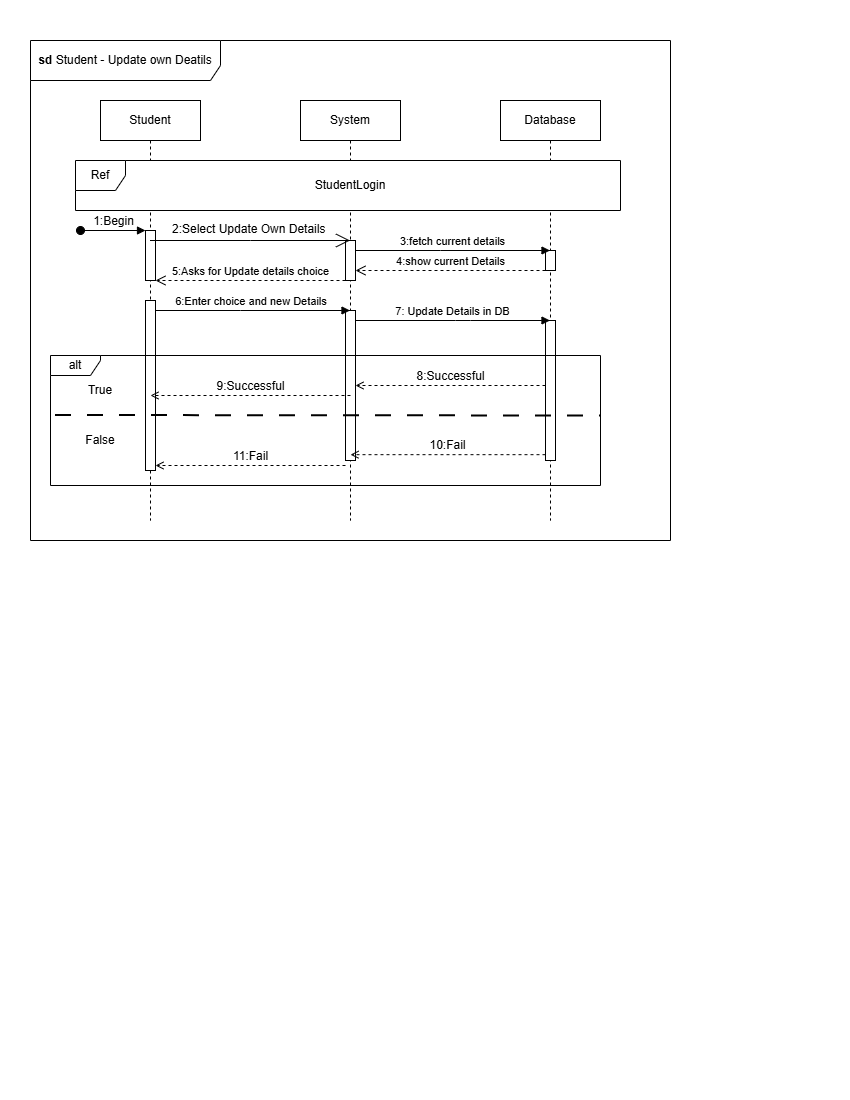

The diagram above was exported from draw.io. Its source (the exported page's mxGraphModel, read from the mxfile embedded in the PNG):
<mxGraphModel dx="861" dy="537" grid="1" gridSize="10" guides="1" tooltips="1" connect="1" arrows="1" fold="1" page="1" pageScale="1" pageWidth="850" pageHeight="1100" math="0" shadow="0">
  <root>
    <mxCell id="0" />
    <mxCell id="1" parent="0" />
    <mxCell id="0ejoMVCWVF6vs4ZvIF4m-1" parent="1" style="shape=umlFrame;whiteSpace=wrap;html=1;pointerEvents=0;width=190;height=40;" value="&lt;b&gt;sd &lt;/b&gt;Student - Update own Deatils" vertex="1">
      <mxGeometry height="500" width="640" x="30" y="40" as="geometry" />
    </mxCell>
    <mxCell id="0ejoMVCWVF6vs4ZvIF4m-3" parent="1" style="shape=umlLifeline;perimeter=lifelinePerimeter;whiteSpace=wrap;html=1;container=1;dropTarget=0;collapsible=0;recursiveResize=0;outlineConnect=0;portConstraint=eastwest;newEdgeStyle={&quot;curved&quot;:0,&quot;rounded&quot;:0};" value="Student" vertex="1">
      <mxGeometry height="420" width="100" x="100" y="100" as="geometry" />
    </mxCell>
    <mxCell id="0ejoMVCWVF6vs4ZvIF4m-13" parent="0ejoMVCWVF6vs4ZvIF4m-3" style="html=1;points=[[0,0,0,0,5],[0,1,0,0,-5],[1,0,0,0,5],[1,1,0,0,-5]];perimeter=orthogonalPerimeter;outlineConnect=0;targetShapes=umlLifeline;portConstraint=eastwest;newEdgeStyle={&quot;curved&quot;:0,&quot;rounded&quot;:0};pointerEvents=0;strokeColor=default;align=center;verticalAlign=middle;fontFamily=Helvetica;fontSize=12;fontColor=default;fillColor=default;" value="" vertex="1">
      <mxGeometry height="50" width="10" x="45" y="130" as="geometry" />
    </mxCell>
    <mxCell id="wFGMhKyM96iB-bFJNLAy-7" parent="0ejoMVCWVF6vs4ZvIF4m-3" style="html=1;points=[[0,0,0,0,5],[0,1,0,0,-5],[1,0,0,0,5],[1,1,0,0,-5]];perimeter=orthogonalPerimeter;outlineConnect=0;targetShapes=umlLifeline;portConstraint=eastwest;newEdgeStyle={&quot;curved&quot;:0,&quot;rounded&quot;:0};" value="" vertex="1">
      <mxGeometry height="170" width="10" x="45" y="200" as="geometry" />
    </mxCell>
    <mxCell id="0ejoMVCWVF6vs4ZvIF4m-4" parent="1" style="shape=umlLifeline;perimeter=lifelinePerimeter;whiteSpace=wrap;html=1;container=1;dropTarget=0;collapsible=0;recursiveResize=0;outlineConnect=0;portConstraint=eastwest;newEdgeStyle={&quot;curved&quot;:0,&quot;rounded&quot;:0};" value="System" vertex="1">
      <mxGeometry height="420" width="100" x="300" y="100" as="geometry" />
    </mxCell>
    <mxCell id="0ejoMVCWVF6vs4ZvIF4m-16" parent="0ejoMVCWVF6vs4ZvIF4m-4" style="html=1;points=[[0,0,0,0,5],[0,1,0,0,-5],[1,0,0,0,5],[1,1,0,0,-5]];perimeter=orthogonalPerimeter;outlineConnect=0;targetShapes=umlLifeline;portConstraint=eastwest;newEdgeStyle={&quot;curved&quot;:0,&quot;rounded&quot;:0};pointerEvents=0;strokeColor=default;align=center;verticalAlign=middle;fontFamily=Helvetica;fontSize=12;fontColor=default;fillColor=default;" value="" vertex="1">
      <mxGeometry height="40" width="10" x="45" y="140" as="geometry" />
    </mxCell>
    <mxCell id="wFGMhKyM96iB-bFJNLAy-8" parent="0ejoMVCWVF6vs4ZvIF4m-4" style="html=1;points=[[0,0,0,0,5],[0,1,0,0,-5],[1,0,0,0,5],[1,1,0,0,-5]];perimeter=orthogonalPerimeter;outlineConnect=0;targetShapes=umlLifeline;portConstraint=eastwest;newEdgeStyle={&quot;curved&quot;:0,&quot;rounded&quot;:0};" value="" vertex="1">
      <mxGeometry height="150" width="10" x="45" y="210" as="geometry" />
    </mxCell>
    <mxCell id="0ejoMVCWVF6vs4ZvIF4m-5" parent="1" style="shape=umlLifeline;perimeter=lifelinePerimeter;whiteSpace=wrap;html=1;container=1;dropTarget=0;collapsible=0;recursiveResize=0;outlineConnect=0;portConstraint=eastwest;newEdgeStyle={&quot;curved&quot;:0,&quot;rounded&quot;:0};" value="Database" vertex="1">
      <mxGeometry height="420" width="100" x="500" y="100" as="geometry" />
    </mxCell>
    <mxCell id="wFGMhKyM96iB-bFJNLAy-4" parent="0ejoMVCWVF6vs4ZvIF4m-5" style="html=1;points=[[0,0,0,0,5],[0,1,0,0,-5],[1,0,0,0,5],[1,1,0,0,-5]];perimeter=orthogonalPerimeter;outlineConnect=0;targetShapes=umlLifeline;portConstraint=eastwest;newEdgeStyle={&quot;curved&quot;:0,&quot;rounded&quot;:0};" value="" vertex="1">
      <mxGeometry height="20" width="10" x="45" y="150" as="geometry" />
    </mxCell>
    <mxCell id="wFGMhKyM96iB-bFJNLAy-12" parent="0ejoMVCWVF6vs4ZvIF4m-5" style="html=1;points=[[0,0,0,0,5],[0,1,0,0,-5],[1,0,0,0,5],[1,1,0,0,-5]];perimeter=orthogonalPerimeter;outlineConnect=0;targetShapes=umlLifeline;portConstraint=eastwest;newEdgeStyle={&quot;curved&quot;:0,&quot;rounded&quot;:0};" value="" vertex="1">
      <mxGeometry height="140" width="10" x="45" y="220" as="geometry" />
    </mxCell>
    <mxCell id="0ejoMVCWVF6vs4ZvIF4m-10" parent="1" style="shape=umlFrame;whiteSpace=wrap;html=1;pointerEvents=0;recursiveResize=0;container=1;collapsible=0;width=50;fillColor=default;strokeColor=default;swimlaneFillColor=default;gradientColor=none;" value="Ref" vertex="1">
      <mxGeometry height="50" width="545" x="75" y="160" as="geometry" />
    </mxCell>
    <mxCell id="0ejoMVCWVF6vs4ZvIF4m-8" parent="0ejoMVCWVF6vs4ZvIF4m-10" style="text;html=1;whiteSpace=wrap;strokeColor=none;fillColor=none;align=center;verticalAlign=middle;rounded=0;" value="StudentLogin" vertex="1">
      <mxGeometry height="30" width="150" x="200" y="10" as="geometry" />
    </mxCell>
    <mxCell id="0ejoMVCWVF6vs4ZvIF4m-18" edge="1" parent="1" style="html=1;verticalAlign=bottom;startArrow=oval;startFill=1;endArrow=block;startSize=8;curved=0;rounded=0;fontFamily=Helvetica;fontSize=12;fontColor=default;" target="0ejoMVCWVF6vs4ZvIF4m-13" value="1:Begin">
      <mxGeometry relative="1" width="60" as="geometry">
        <mxPoint x="80" y="230" as="sourcePoint" />
        <mxPoint x="140" y="230" as="targetPoint" />
      </mxGeometry>
    </mxCell>
    <mxCell id="0ejoMVCWVF6vs4ZvIF4m-22" parent="1" style="text;whiteSpace=wrap;html=1;fontFamily=Helvetica;fontSize=12;fontColor=default;" value="&lt;span style=&quot;color: rgb(0, 0, 0); font-family: Helvetica; font-size: 12px; font-style: normal; font-variant-ligatures: normal; font-variant-caps: normal; font-weight: 400; letter-spacing: normal; orphans: 2; text-align: left; text-indent: 0px; text-transform: none; widows: 2; word-spacing: 0px; -webkit-text-stroke-width: 0px; white-space: nowrap; background-color: rgb(255, 255, 255); text-decoration-thickness: initial; text-decoration-style: initial; text-decoration-color: initial; display: inline !important; float: none;&quot;&gt;2:Select Update Own Details&lt;/span&gt;" vertex="1">
      <mxGeometry height="20" width="100" x="170" y="215" as="geometry" />
    </mxCell>
    <mxCell id="0ejoMVCWVF6vs4ZvIF4m-43" parent="1" style="shape=umlFrame;whiteSpace=wrap;html=1;pointerEvents=0;width=50;height=20;" value="alt" vertex="1">
      <mxGeometry height="130" width="550" x="50" y="355" as="geometry" />
    </mxCell>
    <mxCell id="0ejoMVCWVF6vs4ZvIF4m-44" edge="1" parent="1" style="endArrow=none;startArrow=none;endFill=0;startFill=0;endSize=8;html=1;verticalAlign=bottom;labelBackgroundColor=none;strokeWidth=2;rounded=0;fontFamily=Helvetica;fontSize=12;fontColor=default;dashed=1;dashPattern=8 8;" value="">
      <mxGeometry relative="1" width="160" as="geometry">
        <mxPoint x="55" y="415" as="sourcePoint" />
        <mxPoint x="600" y="415.5" as="targetPoint" />
      </mxGeometry>
    </mxCell>
    <mxCell id="0ejoMVCWVF6vs4ZvIF4m-45" edge="1" parent="1" style="html=1;verticalAlign=bottom;labelBackgroundColor=none;endArrow=open;endFill=0;dashed=1;rounded=0;fontFamily=Helvetica;fontSize=12;fontColor=default;" value="8:Successful">
      <mxGeometry relative="1" width="160" as="geometry">
        <mxPoint as="offset" />
        <mxPoint x="545" y="385" as="sourcePoint" />
        <mxPoint x="355" y="385" as="targetPoint" />
      </mxGeometry>
    </mxCell>
    <mxCell id="0ejoMVCWVF6vs4ZvIF4m-46" edge="1" parent="1" style="html=1;verticalAlign=bottom;labelBackgroundColor=none;endArrow=open;endFill=0;dashed=1;rounded=0;fontFamily=Helvetica;fontSize=12;fontColor=default;" value="9:Successful">
      <mxGeometry relative="1" width="160" as="geometry">
        <mxPoint x="350" y="395" as="sourcePoint" />
        <mxPoint x="150" y="395" as="targetPoint" />
      </mxGeometry>
    </mxCell>
    <mxCell id="0ejoMVCWVF6vs4ZvIF4m-47" parent="1" style="text;html=1;whiteSpace=wrap;strokeColor=none;fillColor=none;align=center;verticalAlign=middle;rounded=0;fontFamily=Helvetica;fontSize=12;fontColor=default;" value="True" vertex="1">
      <mxGeometry height="30" width="90" x="55" y="375" as="geometry" />
    </mxCell>
    <mxCell id="0ejoMVCWVF6vs4ZvIF4m-48" edge="1" parent="1" style="html=1;verticalAlign=bottom;labelBackgroundColor=none;endArrow=open;endFill=0;dashed=1;rounded=0;fontFamily=Helvetica;fontSize=12;fontColor=default;" value="10:Fail">
      <mxGeometry relative="1" width="160" x="0.0051" as="geometry">
        <mxPoint as="offset" />
        <mxPoint x="545" y="454.1700000000001" as="sourcePoint" />
        <mxPoint x="350" y="454.1700000000001" as="targetPoint" />
      </mxGeometry>
    </mxCell>
    <mxCell id="0ejoMVCWVF6vs4ZvIF4m-51" edge="1" parent="1" style="html=1;verticalAlign=bottom;labelBackgroundColor=none;endArrow=open;endFill=0;dashed=1;rounded=0;fontFamily=Helvetica;fontSize=12;fontColor=default;" value="11:Fail">
      <mxGeometry relative="1" width="160" as="geometry">
        <mxPoint x="345" y="465" as="sourcePoint" />
        <mxPoint x="155" y="465" as="targetPoint" />
      </mxGeometry>
    </mxCell>
    <mxCell id="0ejoMVCWVF6vs4ZvIF4m-52" parent="1" style="text;html=1;whiteSpace=wrap;strokeColor=none;fillColor=none;align=center;verticalAlign=middle;rounded=0;fontFamily=Helvetica;fontSize=12;fontColor=default;" value="False" vertex="1">
      <mxGeometry height="30" width="60" x="70" y="425" as="geometry" />
    </mxCell>
    <mxCell id="0ejoMVCWVF6vs4ZvIF4m-59" edge="1" parent="1" source="0ejoMVCWVF6vs4ZvIF4m-3" style="endArrow=open;endFill=1;endSize=12;html=1;rounded=0;fontFamily=Helvetica;fontSize=12;fontColor=default;" target="0ejoMVCWVF6vs4ZvIF4m-4" value="">
      <mxGeometry relative="1" width="160" as="geometry">
        <Array as="points">
          <mxPoint x="250" y="240" />
        </Array>
        <mxPoint x="160" y="240" as="sourcePoint" />
        <mxPoint x="320" y="240" as="targetPoint" />
      </mxGeometry>
    </mxCell>
    <mxCell id="wFGMhKyM96iB-bFJNLAy-3" edge="1" parent="1" style="html=1;verticalAlign=bottom;endArrow=open;dashed=1;endSize=8;curved=0;rounded=0;" value="5:Asks for Update details choice">
      <mxGeometry relative="1" as="geometry">
        <mxPoint as="offset" />
        <mxPoint x="345" y="280" as="sourcePoint" />
        <mxPoint x="155" y="280" as="targetPoint" />
      </mxGeometry>
    </mxCell>
    <mxCell id="wFGMhKyM96iB-bFJNLAy-5" edge="1" parent="1" style="html=1;verticalAlign=bottom;endArrow=block;curved=0;rounded=0;" value="3:fetch current details">
      <mxGeometry relative="1" width="80" as="geometry">
        <Array as="points">
          <mxPoint x="440" y="250" />
        </Array>
        <mxPoint x="355" y="250" as="sourcePoint" />
        <mxPoint x="549.5" y="250" as="targetPoint" />
      </mxGeometry>
    </mxCell>
    <mxCell id="wFGMhKyM96iB-bFJNLAy-6" edge="1" parent="1" style="html=1;verticalAlign=bottom;endArrow=open;dashed=1;endSize=8;curved=0;rounded=0;" value="4:show current Details">
      <mxGeometry relative="1" as="geometry">
        <mxPoint x="545" y="270" as="sourcePoint" />
        <mxPoint x="355" y="270" as="targetPoint" />
      </mxGeometry>
    </mxCell>
    <mxCell id="wFGMhKyM96iB-bFJNLAy-10" edge="1" parent="1" style="html=1;verticalAlign=bottom;endArrow=block;curved=0;rounded=0;" value="6:Enter choice and new Details&amp;nbsp;">
      <mxGeometry relative="1" width="80" as="geometry">
        <Array as="points">
          <mxPoint x="240" y="310" />
        </Array>
        <mxPoint x="155" y="310" as="sourcePoint" />
        <mxPoint x="349.5" y="310" as="targetPoint" />
      </mxGeometry>
    </mxCell>
    <mxCell id="wFGMhKyM96iB-bFJNLAy-11" edge="1" parent="1" source="wFGMhKyM96iB-bFJNLAy-8" style="html=1;verticalAlign=bottom;endArrow=block;curved=0;rounded=0;" target="0ejoMVCWVF6vs4ZvIF4m-5" value="7: Update Details in DB">
      <mxGeometry relative="1" width="80" as="geometry">
        <Array as="points">
          <mxPoint x="455" y="320" />
          <mxPoint x="470" y="320" />
        </Array>
        <mxPoint x="370" y="320" as="sourcePoint" />
        <mxPoint x="465" y="320" as="targetPoint" />
      </mxGeometry>
    </mxCell>
  </root>
</mxGraphModel>